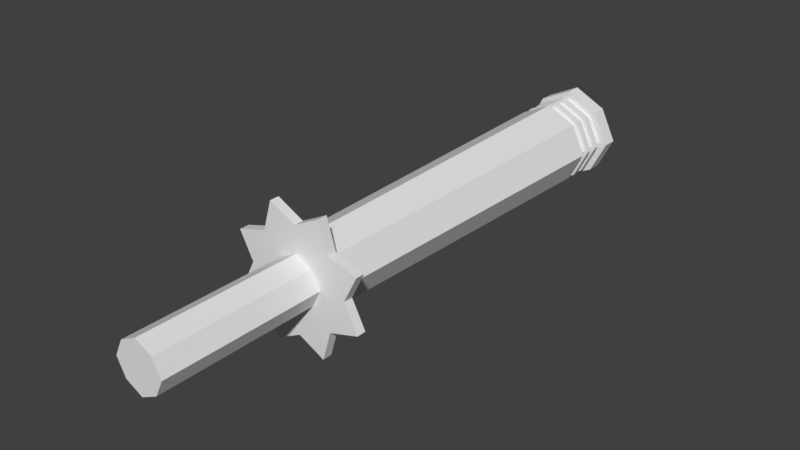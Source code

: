 # Source: 100_weapon.blend  (saved by Blender 2.79.0; exported with 4.5.12 LTS)
import bpy
from mathutils import Matrix  # noqa: F401  (used for matrix-valued properties, if any)

bpy.ops.wm.read_factory_settings(use_empty=True)
scene = bpy.context.scene
scene.name = 'Scene'

# ---- collections
col_collection_1 = bpy.data.collections.new('Collection 1'); scene.collection.children.link(col_collection_1)

# ---- materials (node trees are filled in below, after node groups)
mat_x = bpy.data.materials.new('マテリアル')
mat_x.alpha_threshold = 0.0
mat_x.use_transparent_shadow = False
mat_x.roughness = 0.5

# ---- material node trees

# ---- world
world_world = bpy.data.worlds.new('World'); scene.world = world_world
world_world.color = (0.05088, 0.05088, 0.05088)
world_world.use_sun_shadow = False
world_world.sun_shadow_jitter_overblur = 0.0
world_world.cycles.sampling_method = 'MANUAL'

# ---- meshes
me_cube_001 = bpy.data.meshes.new('Cube.001')
me_cube_001.from_pydata([(0.198, 1.496, -0.198), (0.105, -2.1, -0.105), (-0.105, -2.1, -0.105), (-0.198, 1.496, -0.198), (0.198, 1.496, 0.198), (0.105, -2.1, 0.105), (-0.105, -2.1, 0.105), (-0.198, 1.496, 0.198), (-0.1575, -2.1, 0.0), (0.297, 1.496, -6.812e-11), (0.1575, -2.1, 0.0), (-0.297, 1.496, -6.812e-11), (4.141e-08, 1.496, -6.812e-11), (-9.523e-08, -2.1, 0.1575), (-1.074e-08, -2.1, -0.1575), (6.796e-08, 1.496, 0.297), (-4.36e-08, -2.1, 0.0), (5.026e-08, 1.496, -0.297), (0.15, -1.049, -0.15), (-0.225, -1.049, 0.0), (-3.129e-08, -1.049, 0.225), (-0.15, -1.049, -0.15), (0.15, -1.049, 0.15), (0.225, -1.049, 0.0), (-0.15, -1.049, 0.15), (2.235e-08, -1.049, -0.225), (0.105, -1.108, -0.105), (0.1575, -1.108, 0.0), (-0.1575, -1.108, 0.0), (-6.472e-08, -1.108, 0.1575), (-3.701e-09, -1.108, -0.1575), (0.105, -1.108, 0.105), (-0.105, -1.108, -0.105), (-0.105, -1.108, 0.105), (-0.2177, -1.108, -0.2177), (-0.2177, -1.049, -0.2177), (0.3169, -1.108, 2.637e-08), (0.3169, -1.049, 2.71e-09), (-0.2177, -1.108, 0.2177), (-0.2177, -1.049, 0.2177), (-9.613e-08, -1.108, -0.3169), (1.137e-07, -1.049, -0.3169), (0.2177, -1.049, -0.2177), (-0.3169, -1.049, -2.095e-08), (4.244e-07, -1.049, 0.3169), (0.2177, -1.049, 0.2177), (0.2177, -1.108, -0.2177), (-0.3169, -1.108, -1.757e-08), (-5.155e-07, -1.108, 0.3169), (0.2177, -1.108, 0.2177), (0.4009, -1.049, -0.1633), (0.4009, -1.108, -0.1633), (0.4009, -1.049, 0.1633), (0.4009, -1.108, 0.1633), (0.1633, -1.108, 0.4009), (0.1633, -1.049, 0.4009), (-0.1633, -1.108, 0.4009), (-0.1633, -1.049, 0.4009), (-0.4009, -1.108, 0.1633), (-0.4009, -1.049, 0.1633), (-0.4009, -1.108, -0.1633), (-0.4009, -1.049, -0.1633), (-0.1633, -1.108, -0.4009), (-0.1633, -1.049, -0.4009), (0.1633, -1.049, -0.4009), (0.1633, -1.108, -0.4009), (1.043e-08, 1.403, 0.297), (-0.297, 1.403, -6.812e-11), (0.198, 1.403, 0.198), (-0.198, 1.403, -0.198), (0.198, 1.403, -0.198), (0.297, 1.403, -6.812e-11), (-0.198, 1.403, 0.198), (3.698e-08, 1.403, -0.297), (-1.331e-08, 1.349, 0.27), (0.27, 1.349, -6.812e-11), (-0.27, 1.349, -6.812e-11), (0.18, 1.349, 0.18), (0.18, 1.349, -0.18), (3.095e-08, 1.349, -0.27), (-0.18, 1.349, -0.18), (-0.18, 1.349, 0.18), (-2.638e-08, 1.311, 0.27), (-0.18, 1.311, -0.18), (-0.27, 1.311, -6.812e-11), (0.18, 1.311, 0.18), (2.793e-08, 1.311, -0.27), (0.18, 1.311, -0.18), (0.27, 1.311, -6.812e-11), (-0.18, 1.311, 0.18), (-3.292e-08, 1.258, 0.27), (2.642e-08, 1.258, -0.27), (-0.18, 1.258, -0.18), (-0.18, 1.258, 0.18), (-0.27, 1.258, -6.812e-11), (0.18, 1.258, 0.18), (0.27, 1.258, -6.812e-11), (0.18, 1.258, -0.18), (-3.619e-08, 1.223, 0.27), (-0.18, 1.223, -0.18), (2.567e-08, 1.223, -0.27), (0.18, 1.223, 0.18), (-0.27, 1.223, -6.812e-11), (0.18, 1.223, -0.18), (-0.18, 1.223, 0.18), (0.27, 1.223, -6.812e-11), (-3.782e-08, 1.166, 0.27), (-0.18, 1.166, 0.18), (2.529e-08, 1.166, -0.27), (0.18, 1.166, 0.18), (-0.27, 1.166, -6.812e-11), (0.18, 1.166, -0.18), (-0.18, 1.166, -0.18), (0.27, 1.166, -6.812e-11), (-0.162, 1.349, -0.162), (-0.162, 1.403, -0.162), (0.243, 1.349, -6.812e-11), (0.243, 1.403, -6.812e-11), (-0.162, 1.349, 0.162), (-0.162, 1.403, 0.162), (2.833e-08, 1.349, -0.243), (3.377e-08, 1.403, -0.243), (1.204e-08, 1.403, 0.243), (0.162, 1.403, 0.162), (-0.243, 1.403, -6.812e-11), (0.162, 1.403, -0.162), (-1.15e-08, 1.349, 0.243), (-0.243, 1.349, -6.812e-11), (0.162, 1.349, 0.162), (0.162, 1.349, -0.162), (-0.162, 1.258, -0.162), (-0.162, 1.311, -0.162), (2.426e-08, 1.258, -0.243), (2.562e-08, 1.311, -0.243), (0.243, 1.258, -6.812e-11), (0.243, 1.311, -6.812e-11), (-0.162, 1.258, 0.162), (-0.162, 1.311, 0.162), (-2.326e-08, 1.311, 0.243), (-0.243, 1.311, -6.812e-11), (0.162, 1.311, 0.162), (0.162, 1.311, -0.162), (-2.915e-08, 1.258, 0.243), (-0.243, 1.258, -6.812e-11), (0.162, 1.258, 0.162), (0.162, 1.258, -0.162), (-0.162, 1.166, -0.162), (-0.162, 1.223, -0.162), (2.324e-08, 1.166, -0.243), (2.358e-08, 1.223, -0.243), (-0.162, 1.166, 0.162), (-0.162, 1.223, 0.162), (0.243, 1.166, -6.812e-11), (0.243, 1.223, -6.812e-11), (0.162, 1.223, -0.162), (0.162, 1.223, 0.162), (-0.243, 1.223, -6.812e-11), (-3.209e-08, 1.223, 0.243), (-3.356e-08, 1.166, 0.243), (0.162, 1.166, 0.162), (-0.243, 1.166, -6.812e-11), (0.162, 1.166, -0.162)], [], [(0, 73, 17), (4, 66, 68), (9, 70, 0), (1, 16, 14), (8, 32, 2), (4, 12, 15), (67, 7, 11), (12, 3, 11), (10, 31, 5), (16, 6, 8), (29, 6, 13), (12, 0, 17), (12, 7, 15), (16, 2, 14), (16, 5, 13), (17, 69, 3), (50, 46, 42), (49, 54, 48), (37, 50, 42), (20, 107, 24), (36, 53, 49), (19, 112, 21), (41, 63, 35), (23, 109, 22), (38, 58, 47), (26, 14, 30), (45, 52, 37), (27, 1, 26), (30, 2, 32), (47, 60, 34), (28, 6, 33), (44, 55, 45), (31, 13, 5), (39, 58, 38), (64, 40, 41), (45, 54, 49), (63, 34, 35), (38, 57, 39), (60, 35, 34), (53, 45, 49), (43, 59, 39), (40, 65, 46), (39, 57, 44), (48, 56, 38), (42, 64, 41), (46, 51, 36), (35, 61, 43), (34, 62, 40), (51, 37, 36), (52, 36, 37), (55, 48, 54), (56, 44, 57), (59, 47, 58), (61, 47, 43), (62, 41, 40), (65, 42, 46), (72, 124, 119), (72, 15, 7), (71, 4, 68), (101, 157, 155), (77, 126, 74), (109, 152, 159), (68, 117, 71), (69, 11, 3), (77, 82, 85), (104, 157, 98), (81, 84, 89), (107, 158, 150), (78, 86, 79), (97, 134, 96), (75, 87, 78), (79, 83, 80), (89, 74, 81), (72, 122, 66), (88, 77, 85), (104, 156, 151), (107, 160, 110), (97, 132, 145), (69, 121, 115), (83, 76, 80), (103, 153, 154), (95, 98, 101), (112, 148, 108), (91, 99, 92), (93, 102, 104), (92, 143, 130), (97, 100, 91), (96, 103, 97), (101, 153, 105), (83, 139, 84), (105, 95, 101), (93, 143, 94), (99, 149, 147), (104, 90, 93), (87, 133, 86), (99, 94, 92), (112, 25, 21), (107, 19, 24), (92, 132, 91), (103, 149, 100), (109, 20, 22), (111, 23, 18), (111, 25, 108), (83, 133, 131), (121, 114, 115), (119, 127, 118), (125, 120, 121), (117, 129, 125), (123, 126, 128), (118, 122, 119), (116, 123, 128), (114, 124, 115), (137, 143, 136), (135, 145, 141), (140, 142, 144), (133, 130, 131), (141, 132, 133), (136, 138, 137), (134, 140, 144), (130, 139, 131), (154, 148, 149), (149, 146, 147), (153, 161, 154), (151, 160, 150), (155, 158, 159), (150, 157, 151), (152, 155, 159), (146, 156, 147), (109, 158, 106), (81, 126, 118), (99, 156, 102), (70, 121, 73), (111, 152, 113), (81, 127, 76), (70, 117, 125), (89, 138, 82), (111, 148, 161), (77, 116, 128), (68, 122, 123), (89, 139, 137), (112, 160, 146), (78, 120, 129), (69, 124, 67), (85, 135, 88), (80, 127, 114), (93, 142, 136), (87, 135, 141), (78, 116, 75), (95, 142, 90), (85, 138, 140), (80, 120, 79), (95, 134, 144), (0, 70, 73), (4, 15, 66), (9, 71, 70), (1, 10, 16), (8, 28, 32), (4, 9, 12), (67, 72, 7), (12, 17, 3), (10, 27, 31), (16, 13, 6), (29, 33, 6), (12, 9, 0), (12, 11, 7), (16, 8, 2), (16, 10, 5), (17, 73, 69), (50, 51, 46), (48, 29, 49), (29, 31, 49), (42, 18, 23), (23, 37, 42), (20, 106, 107), (49, 31, 27), (27, 36, 49), (19, 110, 112), (35, 21, 25), (25, 41, 35), (23, 113, 109), (47, 28, 38), (28, 33, 38), (26, 1, 14), (37, 23, 45), (23, 22, 45), (27, 10, 1), (30, 14, 2), (34, 32, 28), (28, 47, 34), (28, 8, 6), (45, 22, 20), (20, 44, 45), (31, 29, 13), (39, 59, 58), (64, 65, 40), (45, 55, 54), (63, 62, 34), (38, 56, 57), (60, 61, 35), (53, 52, 45), (39, 24, 19), (19, 43, 39), (46, 26, 30), (30, 40, 46), (44, 20, 39), (20, 24, 39), (38, 33, 29), (29, 48, 38), (41, 25, 42), (25, 18, 42), (36, 27, 46), (27, 26, 46), (43, 19, 35), (19, 21, 35), (40, 30, 34), (30, 32, 34), (51, 50, 37), (52, 53, 36), (55, 44, 48), (56, 48, 44), (59, 43, 47), (61, 60, 47), (62, 63, 41), (65, 64, 42), (72, 67, 124), (72, 66, 15), (71, 9, 4), (101, 98, 157), (77, 128, 126), (109, 113, 152), (68, 123, 117), (69, 67, 11), (77, 74, 82), (104, 151, 157), (81, 76, 84), (107, 106, 158), (78, 87, 86), (97, 145, 134), (75, 88, 87), (79, 86, 83), (89, 82, 74), (72, 119, 122), (88, 75, 77), (104, 102, 156), (107, 150, 160), (97, 91, 132), (69, 73, 121), (83, 84, 76), (103, 105, 153), (95, 90, 98), (112, 146, 148), (91, 100, 99), (93, 94, 102), (92, 94, 143), (97, 103, 100), (96, 105, 103), (101, 155, 153), (83, 131, 139), (105, 96, 95), (93, 136, 143), (99, 100, 149), (104, 98, 90), (87, 141, 133), (99, 102, 94), (112, 108, 25), (107, 110, 19), (92, 130, 132), (103, 154, 149), (109, 106, 20), (111, 113, 23), (111, 18, 25), (83, 86, 133), (121, 120, 114), (119, 124, 127), (125, 129, 120), (117, 116, 129), (123, 122, 126), (118, 126, 122), (116, 117, 123), (114, 127, 124), (137, 139, 143), (135, 134, 145), (140, 138, 142), (133, 132, 130), (141, 145, 132), (136, 142, 138), (134, 135, 140), (130, 143, 139), (154, 161, 148), (149, 148, 146), (153, 152, 161), (151, 156, 160), (155, 157, 158), (150, 158, 157), (152, 153, 155), (146, 160, 156), (109, 159, 158), (81, 74, 126), (99, 147, 156), (70, 125, 121), (111, 161, 152), (81, 118, 127), (70, 71, 117), (89, 137, 138), (111, 108, 148), (77, 75, 116), (68, 66, 122), (89, 84, 139), (112, 110, 160), (78, 79, 120), (69, 115, 124), (85, 140, 135), (80, 76, 127), (93, 90, 142), (87, 88, 135), (78, 129, 116), (95, 144, 142), (85, 82, 138), (80, 114, 120), (95, 96, 134)])
_uv = me_cube_001.uv_layers.new(name='UVマップ')
_uv.uv.foreach_set('vector', [0.42, 0.8484, 0.4151, 0.7672, 0.4447, 0.7775, 0.3046, 0.9577, 0.2235, 0.9384, 0.2915, 0.9226, 0.3765, 0.9133, 0.3925, 0.8352, 0.42, 0.8484, 0.1605, 0.2271, 0.1258, 0.2625, 0.1253, 0.21, 0.2593, 0.2276, 0.5595, 0.2631, 0.2593, 0.2631, 0.1904, 0.03465, 0.1251, 0.1014, 0.124, 0.002401, 0.1045, 0.8907, 0.1455, 0.9503, 0.08518, 0.9104, 0.1251, 0.1014, 0.05988, 0.1682, 0.02612, 0.1025, 0.2593, 0.08547, 0.5595, 0.121, 0.2593, 0.121, 0.1258, 0.2625, 0.09123, 0.2979, 0.07335, 0.2631, 0.5595, 0.1565, 0.2593, 0.1921, 0.2593, 0.1565, 0.1251, 0.1014, 0.1919, 0.1667, 0.1263, 0.2004, 0.1251, 0.1014, 0.05837, 0.03615, 0.124, 0.002401, 0.1258, 0.2625, 0.09047, 0.2279, 0.1253, 0.21, 0.1258, 0.2625, 0.1612, 0.2971, 0.1264, 0.315, 0.02083, 0.7765, 0.07212, 0.8369, 0.04416, 0.8509, 0.8112, 0.3467, 0.8749, 0.3271, 0.8749, 0.3467, 0.8673, 0.8646, 0.8307, 0.9879, 0.7208, 0.9313, 0.8664, 0.5711, 0.9911, 0.608, 0.929, 0.7201, 0.5776, 0.1569, 0.9841, 0.1939, 0.5773, 0.1877, 0.9286, 0.7197, 0.9907, 0.8279, 0.8673, 0.8646, 0.5766, 0.2185, 0.9818, 0.2677, 0.5754, 0.2493, 0.8674, 0.8647, 0.8307, 0.9877, 0.7212, 0.9308, 0.5766, 0.09537, 0.9841, 0.12, 0.5773, 0.1262, 0.5742, 0.8646, 0.4509, 0.8279, 0.5141, 0.7197, 0.5595, 0.04995, 0.2593, 0.01442, 0.5595, 0.01442, 0.7213, 0.5054, 0.8309, 0.4486, 0.8664, 0.5711, 0.5595, 0.08547, 0.2593, 0.04995, 0.5595, 0.04995, 0.5595, 0.2986, 0.2593, 0.2631, 0.5595, 0.2631, 0.5141, 0.7197, 0.4509, 0.6081, 0.5742, 0.5714, 0.5595, 0.2276, 0.2593, 0.1921, 0.5595, 0.1921, 0.5745, 0.5721, 0.6118, 0.4486, 0.7213, 0.5054, 0.5595, 0.121, 0.2593, 0.1565, 0.2593, 0.121, 0.375, 0.3467, 0.3113, 0.3271, 0.375, 0.3271, 0.9387, 0.3467, 0.9999, 0.3271, 0.9999, 0.3467, 0.625, 0.3467, 0.5612, 0.3271, 0.625, 0.3271, 0.06129, 0.3467, 0.125, 0.3271, 0.125, 0.3467, 0.375, 0.3271, 0.4387, 0.3467, 0.375, 0.3467, 0.1888, 0.3271, 0.125, 0.3467, 0.125, 0.3271, 0.6887, 0.3271, 0.625, 0.3467, 0.625, 0.3271, 0.575, 0.8646, 0.452, 0.8283, 0.5135, 0.72, 0.7208, 0.5047, 0.8307, 0.4481, 0.8673, 0.5714, 0.5135, 0.72, 0.4509, 0.6084, 0.5745, 0.5721, 0.7208, 0.9313, 0.6109, 0.9879, 0.5742, 0.8646, 0.929, 0.7201, 0.991, 0.8273, 0.8674, 0.8647, 0.8673, 0.5714, 0.9907, 0.6081, 0.9286, 0.7197, 0.7212, 0.9308, 0.6111, 0.9882, 0.575, 0.8646, 0.5742, 0.5714, 0.6109, 0.4481, 0.7208, 0.5047, 0.8112, 0.3271, 0.7499, 0.3467, 0.7499, 0.3271, 0.6887, 0.3467, 0.7499, 0.3271, 0.7499, 0.3467, 0.5612, 0.3467, 0.5, 0.3271, 0.5612, 0.3271, 0.4387, 0.3271, 0.5, 0.3467, 0.4387, 0.3467, 0.3113, 0.3467, 0.25, 0.3271, 0.3113, 0.3271, 0.1888, 0.3467, 0.25, 0.3271, 0.25, 0.3467, 0.06129, 0.3271, 4.87e-05, 0.3467, 4.816e-05, 0.3271, 0.9387, 0.3271, 0.8749, 0.3467, 0.8749, 0.3271, 0.1588, 0.9219, 0.1161, 0.8789, 0.1643, 0.908, 0.1588, 0.9219, 0.2211, 0.9712, 0.1455, 0.9503, 0.3534, 0.8901, 0.3046, 0.9577, 0.2915, 0.9226, 0.3764, 0.4288, 0.3041, 0.4197, 0.3764, 0.4197, 0.3767, 0.3978, 0.3042, 0.4082, 0.3041, 0.3978, 0.9841, 0.12, 0.9878, 0.08518, 0.9885, 0.1184, 0.2915, 0.9226, 0.3415, 0.8764, 0.3534, 0.8901, 0.07212, 0.8369, 0.08518, 0.9104, 0.04416, 0.8509, 0.3767, 0.3978, 0.3045, 0.3834, 0.3767, 0.382, 0.2317, 0.43, 0.3041, 0.4197, 0.3042, 0.4301, 0.232, 0.3992, 0.1593, 0.3838, 0.2319, 0.3833, 0.9841, 0.1939, 0.9888, 0.1592, 0.9885, 0.1925, 0.5217, 0.3981, 0.6037, 0.3818, 0.6036, 0.3994, 0.5214, 0.4436, 0.4489, 0.4534, 0.449, 0.4429, 0.4493, 0.3974, 0.5215, 0.3828, 0.5217, 0.3981, 0.004889, 0.3994, 0.08689, 0.3831, 0.08717, 0.3984, 0.2319, 0.3833, 0.3041, 0.3978, 0.232, 0.3992, 0.1588, 0.9219, 0.2236, 0.9203, 0.2235, 0.9384, 0.4488, 0.383, 0.3767, 0.3978, 0.3767, 0.382, 0.2317, 0.43, 0.1592, 0.42, 0.2317, 0.4209, 0.9841, 0.1939, 0.9878, 0.2287, 0.9833, 0.2308, 0.5214, 0.4436, 0.5973, 0.4558, 0.5213, 0.453, 0.07212, 0.8369, 0.07333, 0.7717, 0.08604, 0.8312, 0.08689, 0.3831, 0.1598, 0.3982, 0.08717, 0.3984, 0.5212, 0.4296, 0.4486, 0.4193, 0.5211, 0.4201, 0.3765, 0.4434, 0.3042, 0.4301, 0.3764, 0.4288, 0.9818, 0.2677, 0.9845, 0.3027, 0.9799, 0.3046, 0.004889, 0.4447, 0.08675, 0.4298, 0.08698, 0.4439, 0.2317, 0.4446, 0.1592, 0.4305, 0.2317, 0.43, 0.08698, 0.4439, 0.1595, 0.4541, 0.08706, 0.4533, 0.5214, 0.4436, 0.6033, 0.4287, 0.6032, 0.4448, 0.449, 0.4429, 0.5212, 0.4296, 0.5214, 0.4436, 0.3764, 0.4288, 0.4486, 0.4193, 0.4486, 0.4297, 0.08689, 0.3831, 0.1594, 0.3734, 0.1593, 0.3838, 0.4486, 0.4297, 0.3765, 0.4434, 0.3764, 0.4288, 0.2317, 0.4446, 0.1595, 0.4541, 0.1595, 0.4437, 0.08675, 0.4298, 0.01083, 0.4176, 0.08688, 0.4205, 0.2317, 0.43, 0.3039, 0.4433, 0.2317, 0.4446, 0.5215, 0.3828, 0.5979, 0.3707, 0.6037, 0.3818, 0.08675, 0.4298, 0.1595, 0.4437, 0.08698, 0.4439, 0.9818, 0.2677, 0.5738, 0.28, 0.5754, 0.2493, 0.9841, 0.1939, 0.5766, 0.2185, 0.5773, 0.1877, 0.08698, 0.4439, 0.01071, 0.4558, 0.004889, 0.4447, 0.5212, 0.4296, 0.5974, 0.4176, 0.6033, 0.4287, 0.9841, 0.12, 0.5776, 0.1569, 0.5773, 0.1262, 0.9818, 0.04614, 0.5766, 0.09537, 0.5754, 0.06461, 0.9818, 0.04614, 0.5738, 0.03386, 0.9799, 0.009241, 0.08689, 0.3831, 0.01089, 0.3707, 0.08704, 0.3737, 0.03327, 0.5247, 0.09368, 0.5064, 0.09368, 0.5247, 0.2145, 0.5247, 0.1541, 0.5064, 0.2145, 0.5064, 0.4561, 0.5247, 0.5165, 0.5064, 0.5165, 0.5247, 0.3957, 0.5247, 0.4561, 0.5064, 0.4561, 0.5247, 0.3353, 0.5247, 0.2749, 0.5064, 0.3353, 0.5064, 0.2145, 0.5064, 0.2749, 0.5247, 0.2145, 0.5247, 0.3957, 0.5064, 0.3353, 0.5247, 0.3353, 0.5064, 0.09368, 0.5064, 0.1541, 0.5247, 0.09368, 0.5247, 0.2145, 0.552, 0.1541, 0.5341, 0.2145, 0.5341, 0.3957, 0.552, 0.4561, 0.5341, 0.4561, 0.552, 0.3353, 0.552, 0.2749, 0.5341, 0.3353, 0.5341, 0.03327, 0.552, 0.09368, 0.5341, 0.09368, 0.552, 0.4561, 0.552, 0.5165, 0.5341, 0.5165, 0.552, 0.2145, 0.5341, 0.2749, 0.552, 0.2145, 0.552, 0.3957, 0.5341, 0.3353, 0.552, 0.3353, 0.5341, 0.09368, 0.5341, 0.1541, 0.552, 0.09368, 0.552, 0.4561, 0.4983, 0.5165, 0.4793, 0.5165, 0.4983, 0.03327, 0.4983, 0.09368, 0.4793, 0.09368, 0.4983, 0.3957, 0.4983, 0.4561, 0.4793, 0.4561, 0.4983, 0.2145, 0.4983, 0.1541, 0.4793, 0.2145, 0.4793, 0.3353, 0.4983, 0.2749, 0.4793, 0.3353, 0.4793, 0.2145, 0.4793, 0.2749, 0.4983, 0.2145, 0.4983, 0.3957, 0.4793, 0.3353, 0.4983, 0.3353, 0.4793, 0.09368, 0.4793, 0.1541, 0.4983, 0.09368, 0.4983, 0.9841, 0.12, 0.9888, 0.1547, 0.9844, 0.1569, 0.232, 0.3992, 0.3042, 0.4082, 0.232, 0.4083, 0.08675, 0.4298, 0.1592, 0.42, 0.1592, 0.4305, 0.3925, 0.8352, 0.3958, 0.7701, 0.4151, 0.7672, 0.9818, 0.04614, 0.9876, 0.08067, 0.9833, 0.08306, 0.232, 0.3992, 0.1597, 0.4086, 0.1598, 0.3982, 0.3925, 0.8352, 0.3415, 0.8764, 0.3786, 0.8281, 0.2319, 0.3833, 0.3044, 0.373, 0.3045, 0.3834, 0.9818, 0.04614, 0.9845, 0.01123, 0.9862, 0.04444, 0.3767, 0.3978, 0.4492, 0.4078, 0.3767, 0.407, 0.2915, 0.9226, 0.2236, 0.9203, 0.2859, 0.9074, 0.2319, 0.3833, 0.1594, 0.3734, 0.2319, 0.3742, 0.9818, 0.2677, 0.9876, 0.2332, 0.9863, 0.2664, 0.5217, 0.3981, 0.5977, 0.4105, 0.5216, 0.4074, 0.07212, 0.8369, 0.1161, 0.8789, 0.1045, 0.8907, 0.3767, 0.382, 0.4489, 0.3725, 0.4488, 0.383, 0.08717, 0.3984, 0.1597, 0.4086, 0.08726, 0.4078, 0.2317, 0.4446, 0.304, 0.4538, 0.2318, 0.4537, 0.5215, 0.3828, 0.4489, 0.3725, 0.5214, 0.3734, 0.5217, 0.3981, 0.4492, 0.4078, 0.4493, 0.3974, 0.3765, 0.4434, 0.304, 0.4538, 0.3039, 0.4433, 0.3767, 0.382, 0.3044, 0.373, 0.3766, 0.3729, 0.08717, 0.3984, 0.01074, 0.4105, 0.004889, 0.3994, 0.3765, 0.4434, 0.4489, 0.4534, 0.3765, 0.4525, 0.42, 0.8484, 0.3925, 0.8352, 0.4151, 0.7672, 0.3046, 0.9577, 0.2211, 0.9712, 0.2235, 0.9384, 0.3765, 0.9133, 0.3534, 0.8901, 0.3925, 0.8352, 0.1605, 0.2271, 0.1783, 0.262, 0.1258, 0.2625, 0.2593, 0.2276, 0.5595, 0.2276, 0.5595, 0.2631, 0.1904, 0.03465, 0.2241, 0.1003, 0.1251, 0.1014, 0.1045, 0.8907, 0.1588, 0.9219, 0.1455, 0.9503, 0.1251, 0.1014, 0.1263, 0.2004, 0.05988, 0.1682, 0.2593, 0.08547, 0.5595, 0.08547, 0.5595, 0.121, 0.1258, 0.2625, 0.1264, 0.315, 0.09123, 0.2979, 0.5595, 0.1565, 0.5595, 0.1921, 0.2593, 0.1921, 0.1251, 0.1014, 0.2241, 0.1003, 0.1919, 0.1667, 0.1251, 0.1014, 0.02612, 0.1025, 0.05837, 0.03615, 0.1258, 0.2625, 0.07335, 0.2631, 0.09047, 0.2279, 0.1258, 0.2625, 0.1783, 0.262, 0.1612, 0.2971, 0.02083, 0.7765, 0.05406, 0.7672, 0.07212, 0.8369, 0.8112, 0.3467, 0.8112, 0.3271, 0.8749, 0.3271, 0.7208, 0.9313, 0.7208, 0.824, 0.8673, 0.8646, 0.7208, 0.824, 0.7915, 0.7887, 0.8673, 0.8646, 0.929, 0.7201, 0.8267, 0.7179, 0.7904, 0.6464, 0.7904, 0.6464, 0.8664, 0.5711, 0.929, 0.7201, 0.5776, 0.1569, 0.9844, 0.1569, 0.9841, 0.1939, 0.8673, 0.8646, 0.7915, 0.7887, 0.8268, 0.718, 0.8268, 0.718, 0.9286, 0.7197, 0.8673, 0.8646, 0.5766, 0.2185, 0.9833, 0.2308, 0.9818, 0.2677, 0.7212, 0.9308, 0.7212, 0.8241, 0.792, 0.7888, 0.792, 0.7888, 0.8674, 0.8647, 0.7212, 0.9308, 0.5766, 0.09537, 0.9833, 0.08306, 0.9841, 0.12, 0.5141, 0.7197, 0.6147, 0.718, 0.5742, 0.8646, 0.6147, 0.718, 0.6501, 0.7887, 0.5742, 0.8646, 0.5595, 0.04995, 0.2593, 0.04995, 0.2593, 0.01442, 0.8664, 0.5711, 0.7904, 0.6464, 0.7213, 0.5054, 0.7904, 0.6464, 0.7213, 0.6122, 0.7213, 0.5054, 0.5595, 0.08547, 0.2593, 0.08547, 0.2593, 0.04995, 0.5595, 0.2986, 0.2593, 0.2986, 0.2593, 0.2631, 0.5742, 0.5714, 0.6501, 0.6473, 0.6147, 0.718, 0.6147, 0.718, 0.5141, 0.7197, 0.5742, 0.5714, 0.5595, 0.2276, 0.2593, 0.2276, 0.2593, 0.1921, 0.7213, 0.5054, 0.7213, 0.6122, 0.6494, 0.6474, 0.6494, 0.6474, 0.5745, 0.5721, 0.7213, 0.5054, 0.5595, 0.121, 0.5595, 0.1565, 0.2593, 0.1565, 0.375, 0.3467, 0.3113, 0.3467, 0.3113, 0.3271, 0.9387, 0.3467, 0.9387, 0.3271, 0.9999, 0.3271, 0.625, 0.3467, 0.5612, 0.3467, 0.5612, 0.3271, 0.06129, 0.3467, 0.06129, 0.3271, 0.125, 0.3271, 0.375, 0.3271, 0.4387, 0.3271, 0.4387, 0.3467, 0.1888, 0.3271, 0.1888, 0.3467, 0.125, 0.3467, 0.6887, 0.3271, 0.6887, 0.3467, 0.625, 0.3467, 0.5135, 0.72, 0.6147, 0.7184, 0.6499, 0.7888, 0.6499, 0.7888, 0.575, 0.8646, 0.5135, 0.72, 0.8673, 0.5714, 0.7915, 0.6473, 0.7208, 0.612, 0.7208, 0.612, 0.7208, 0.5047, 0.8673, 0.5714, 0.5745, 0.5721, 0.6494, 0.6474, 0.5135, 0.72, 0.6494, 0.6474, 0.6147, 0.7184, 0.5135, 0.72, 0.5742, 0.8646, 0.6501, 0.7887, 0.7208, 0.824, 0.7208, 0.824, 0.7208, 0.9313, 0.5742, 0.8646, 0.8674, 0.8647, 0.792, 0.7888, 0.929, 0.7201, 0.792, 0.7888, 0.8267, 0.7179, 0.929, 0.7201, 0.9286, 0.7197, 0.8268, 0.718, 0.8673, 0.5714, 0.8268, 0.718, 0.7915, 0.6473, 0.8673, 0.5714, 0.575, 0.8646, 0.6499, 0.7888, 0.7212, 0.9308, 0.6499, 0.7888, 0.7212, 0.8241, 0.7212, 0.9308, 0.7208, 0.5047, 0.7208, 0.612, 0.5742, 0.5714, 0.7208, 0.612, 0.6501, 0.6473, 0.5742, 0.5714, 0.8112, 0.3271, 0.8112, 0.3467, 0.7499, 0.3467, 0.6887, 0.3467, 0.6887, 0.3271, 0.7499, 0.3271, 0.5612, 0.3467, 0.5, 0.3467, 0.5, 0.3271, 0.4387, 0.3271, 0.5, 0.3271, 0.5, 0.3467, 0.3113, 0.3467, 0.25, 0.3467, 0.25, 0.3271, 0.1888, 0.3467, 0.1888, 0.3271, 0.25, 0.3271, 0.06129, 0.3271, 0.06129, 0.3467, 4.87e-05, 0.3467, 0.9387, 0.3271, 0.9387, 0.3467, 0.8749, 0.3467, 0.1588, 0.9219, 0.1045, 0.8907, 0.1161, 0.8789, 0.1588, 0.9219, 0.2235, 0.9384, 0.2211, 0.9712, 0.3534, 0.8901, 0.3765, 0.9133, 0.3046, 0.9577, 0.3764, 0.4288, 0.3042, 0.4301, 0.3041, 0.4197, 0.3767, 0.3978, 0.3767, 0.407, 0.3042, 0.4082, 0.9841, 0.12, 0.9833, 0.08306, 0.9878, 0.08518, 0.2915, 0.9226, 0.2859, 0.9074, 0.3415, 0.8764, 0.07212, 0.8369, 0.1045, 0.8907, 0.08518, 0.9104, 0.3767, 0.3978, 0.3041, 0.3978, 0.3045, 0.3834, 0.2317, 0.43, 0.2317, 0.4209, 0.3041, 0.4197, 0.232, 0.3992, 0.1598, 0.3982, 0.1593, 0.3838, 0.9841, 0.1939, 0.9844, 0.1569, 0.9888, 0.1592, 0.5217, 0.3981, 0.5215, 0.3828, 0.6037, 0.3818, 0.5214, 0.4436, 0.5213, 0.453, 0.4489, 0.4534, 0.4493, 0.3974, 0.4488, 0.383, 0.5215, 0.3828, 0.004889, 0.3994, 0.00501, 0.3818, 0.08689, 0.3831, 0.2319, 0.3833, 0.3045, 0.3834, 0.3041, 0.3978, 0.1588, 0.9219, 0.1643, 0.908, 0.2236, 0.9203, 0.4488, 0.383, 0.4493, 0.3974, 0.3767, 0.3978, 0.2317, 0.43, 0.1592, 0.4305, 0.1592, 0.42, 0.9841, 0.1939, 0.9885, 0.1955, 0.9878, 0.2287, 0.5214, 0.4436, 0.6032, 0.4448, 0.5973, 0.4558, 0.07212, 0.8369, 0.05406, 0.7672, 0.07333, 0.7717, 0.08689, 0.3831, 0.1593, 0.3838, 0.1598, 0.3982, 0.5212, 0.4296, 0.4486, 0.4297, 0.4486, 0.4193, 0.3765, 0.4434, 0.3039, 0.4433, 0.3042, 0.4301, 0.9818, 0.2677, 0.9862, 0.2695, 0.9845, 0.3027, 0.004889, 0.4447, 0.004987, 0.4286, 0.08675, 0.4298, 0.2317, 0.4446, 0.1595, 0.4437, 0.1592, 0.4305, 0.08698, 0.4439, 0.1595, 0.4437, 0.1595, 0.4541, 0.5214, 0.4436, 0.5212, 0.4296, 0.6033, 0.4287, 0.449, 0.4429, 0.4486, 0.4297, 0.5212, 0.4296, 0.3764, 0.4288, 0.3764, 0.4197, 0.4486, 0.4193, 0.08689, 0.3831, 0.08704, 0.3737, 0.1594, 0.3734, 0.4486, 0.4297, 0.449, 0.4429, 0.3765, 0.4434, 0.2317, 0.4446, 0.2318, 0.4537, 0.1595, 0.4541, 0.08675, 0.4298, 0.004987, 0.4286, 0.01083, 0.4176, 0.2317, 0.43, 0.3042, 0.4301, 0.3039, 0.4433, 0.5215, 0.3828, 0.5214, 0.3734, 0.5979, 0.3707, 0.08675, 0.4298, 0.1592, 0.4305, 0.1595, 0.4437, 0.9818, 0.2677, 0.9799, 0.3046, 0.5738, 0.28, 0.9841, 0.1939, 0.9833, 0.2308, 0.5766, 0.2185, 0.08698, 0.4439, 0.08706, 0.4533, 0.01071, 0.4558, 0.5212, 0.4296, 0.5211, 0.4201, 0.5974, 0.4176, 0.9841, 0.12, 0.9844, 0.1569, 0.5776, 0.1569, 0.9818, 0.04614, 0.9833, 0.08306, 0.5766, 0.09537, 0.9818, 0.04614, 0.5754, 0.06461, 0.5738, 0.03386, 0.08689, 0.3831, 0.00501, 0.3818, 0.01089, 0.3707, 0.03327, 0.5247, 0.03327, 0.5064, 0.09368, 0.5064, 0.2145, 0.5247, 0.1541, 0.5247, 0.1541, 0.5064, 0.4561, 0.5247, 0.4561, 0.5064, 0.5165, 0.5064, 0.3957, 0.5247, 0.3957, 0.5064, 0.4561, 0.5064, 0.3353, 0.5247, 0.2749, 0.5247, 0.2749, 0.5064, 0.2145, 0.5064, 0.2749, 0.5064, 0.2749, 0.5247, 0.3957, 0.5064, 0.3957, 0.5247, 0.3353, 0.5247, 0.09368, 0.5064, 0.1541, 0.5064, 0.1541, 0.5247, 0.2145, 0.552, 0.1541, 0.552, 0.1541, 0.5341, 0.3957, 0.552, 0.3957, 0.5341, 0.4561, 0.5341, 0.3353, 0.552, 0.2749, 0.552, 0.2749, 0.5341, 0.03327, 0.552, 0.03327, 0.5341, 0.09368, 0.5341, 0.4561, 0.552, 0.4561, 0.5341, 0.5165, 0.5341, 0.2145, 0.5341, 0.2749, 0.5341, 0.2749, 0.552, 0.3957, 0.5341, 0.3957, 0.552, 0.3353, 0.552, 0.09368, 0.5341, 0.1541, 0.5341, 0.1541, 0.552, 0.4561, 0.4983, 0.4561, 0.4793, 0.5165, 0.4793, 0.03327, 0.4983, 0.03327, 0.4793, 0.09368, 0.4793, 0.3957, 0.4983, 0.3957, 0.4793, 0.4561, 0.4793, 0.2145, 0.4983, 0.1541, 0.4983, 0.1541, 0.4793, 0.3353, 0.4983, 0.2749, 0.4983, 0.2749, 0.4793, 0.2145, 0.4793, 0.2749, 0.4793, 0.2749, 0.4983, 0.3957, 0.4793, 0.3957, 0.4983, 0.3353, 0.4983, 0.09368, 0.4793, 0.1541, 0.4793, 0.1541, 0.4983, 0.9841, 0.12, 0.9885, 0.1214, 0.9888, 0.1547, 0.232, 0.3992, 0.3041, 0.3978, 0.3042, 0.4082, 0.08675, 0.4298, 0.08688, 0.4205, 0.1592, 0.42, 0.3925, 0.8352, 0.3786, 0.8281, 0.3958, 0.7701, 0.9818, 0.04614, 0.9863, 0.04744, 0.9876, 0.08067, 0.232, 0.3992, 0.232, 0.4083, 0.1597, 0.4086, 0.3925, 0.8352, 0.3534, 0.8901, 0.3415, 0.8764, 0.2319, 0.3833, 0.2319, 0.3742, 0.3044, 0.373, 0.9818, 0.04614, 0.9799, 0.009241, 0.9845, 0.01123, 0.3767, 0.3978, 0.4493, 0.3974, 0.4492, 0.4078, 0.2915, 0.9226, 0.2235, 0.9384, 0.2236, 0.9203, 0.2319, 0.3833, 0.1593, 0.3838, 0.1594, 0.3734, 0.9818, 0.2677, 0.9833, 0.2308, 0.9876, 0.2332, 0.5217, 0.3981, 0.6036, 0.3994, 0.5977, 0.4105, 0.07212, 0.8369, 0.08604, 0.8312, 0.1161, 0.8789, 0.3767, 0.382, 0.3766, 0.3729, 0.4489, 0.3725, 0.08717, 0.3984, 0.1598, 0.3982, 0.1597, 0.4086, 0.2317, 0.4446, 0.3039, 0.4433, 0.304, 0.4538, 0.5215, 0.3828, 0.4488, 0.383, 0.4489, 0.3725, 0.5217, 0.3981, 0.5216, 0.4074, 0.4492, 0.4078, 0.3765, 0.4434, 0.3765, 0.4525, 0.304, 0.4538, 0.3767, 0.382, 0.3045, 0.3834, 0.3044, 0.373, 0.08717, 0.3984, 0.08726, 0.4078, 0.01074, 0.4105, 0.3765, 0.4434, 0.449, 0.4429, 0.4489, 0.4534])
me_cube_001.materials.append(mat_x)
me_cube_001.use_remesh_preserve_volume = False
me_cube_001.use_remesh_preserve_attributes = False
me_cube_001.use_mirror_vertex_groups = False
me_cube_001.update()

# ---- objects
ob_weapon = bpy.data.objects.new('weapon', me_cube_001)

# ---- transforms, parenting, visibility, modifiers, constraints
ob_weapon.location = (0.0, 1.611, 0.0)
ob_weapon.lock_rotations_4d = False
ob_weapon.empty_display_type = 'ARROWS'
ob_weapon.lineart.crease_threshold = 0.0

# ---- collection membership
col_collection_1.objects.link(ob_weapon)

# ---- scene / render settings (as saved in the file)
scene.frame_start = 1; scene.frame_end = 250; scene.frame_set(1)
scene.render.engine = 'BLENDER_EEVEE_NEXT'
scene.render.resolution_percentage = 50
scene.render.dither_intensity = 0.0
scene.cycles.use_denoising = False
scene.cycles.samples = 128
scene.cycles.sampling_pattern = 'TABULATED_SOBOL'
scene.cycles.use_adaptive_sampling = False
scene.cycles.use_light_tree = False
scene.cycles.blur_glossy = 0.0
scene.cycles.sample_clamp_indirect = 0.0
scene.view_settings.view_transform = 'Standard'
bpy.context.view_layer.update()

# ---- added for rendering (the .blend has no active camera and no usable light): camera, sun
cam_auto = bpy.data.cameras.new('AutoCamera')
cam_auto.lens = 50.0
cam_auto.sensor_width = 36.0
cam_auto.clip_end = 1000.0
ob_auto_camera = bpy.data.objects.new('AutoCamera', cam_auto)
scene.collection.objects.link(ob_auto_camera)
ob_auto_camera.location = (3.48831, -2.8773, 2.79064)
ob_auto_camera.rotation_euler = (1.09748, -7.21219e-08, 0.694738)
scene.camera = ob_auto_camera
light_auto_sun = bpy.data.lights.new('AutoSun', 'SUN')
light_auto_sun.energy = 3.0
light_auto_sun.angle = 0.0523599
ob_auto_sun = bpy.data.objects.new('AutoSun', light_auto_sun)
scene.collection.objects.link(ob_auto_sun)
ob_auto_sun.rotation_euler = (0.872665, 0.174533, 0.523599)
bpy.context.view_layer.update()
